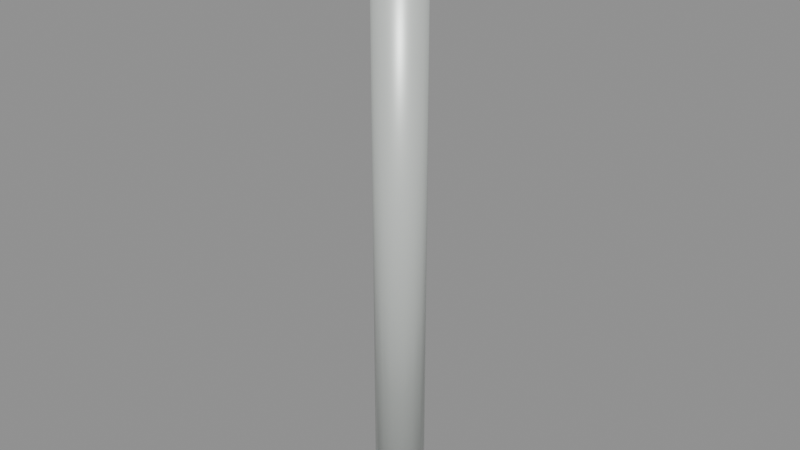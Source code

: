 # Source: halfwall_joint_5.blend  (saved by Blender 5.2.45; exported with 4.5.12 LTS)
import bpy
from mathutils import Matrix  # noqa: F401  (used for matrix-valued properties, if any)

bpy.ops.wm.read_factory_settings(use_empty=True)
scene = bpy.context.scene
scene.name = 'halfwall_joint_5'

# ---- materials (node trees are filled in below, after node groups)
mat_warm_white_painted_steel = bpy.data.materials.new('Warm white painted steel')
mat_warm_white_painted_steel.diffuse_color = (0.74, 0.78, 0.75, 1.0)

# ---- material node trees
mat_warm_white_painted_steel.use_nodes = True; mat_warm_white_painted_steel.node_tree.nodes.clear()
_N = mat_warm_white_painted_steel.node_tree.nodes; _L = mat_warm_white_painted_steel.node_tree.links
n0 = _N.new('ShaderNodeBsdfPrincipled'); n0.name = 'Principled BSDF'; n0.location = (-200, 100)
n0.inputs[0].default_value = (0.74, 0.78, 0.75, 1.0)
n0.inputs[1].default_value = 0.3
n0.inputs[2].default_value = 0.42
n0.inputs[10].default_value = 0.005
n1 = _N.new('ShaderNodeOutputMaterial'); n1.name = 'Material Output'; n1.location = (200, 100)
_L.new(n0.outputs[0], n1.inputs[0])
n1.is_active_output = True

# ---- meshes
me_cylinder_065 = bpy.data.meshes.new('Cylinder.065')
me_cylinder_065.from_pydata([(0.0, 0.06, -0.75), (0.0, 0.06, 0.75), (0.02296, 0.05543, -0.75), (0.02296, 0.05543, 0.75), (0.04243, 0.04243, -0.75), (0.04243, 0.04243, 0.75), (0.05543, 0.02296, -0.75), (0.05543, 0.02296, 0.75), (0.06, 0.0, -0.75), (0.06, 0.0, 0.75), (0.05543, -0.02296, -0.75), (0.05543, -0.02296, 0.75), (0.04243, -0.04243, -0.75), (0.04243, -0.04243, 0.75), (0.02296, -0.05543, -0.75), (0.02296, -0.05543, 0.75), (0.0, -0.06, -0.75), (0.0, -0.06, 0.75), (-0.02296, -0.05543, -0.75), (-0.02296, -0.05543, 0.75), (-0.04243, -0.04243, -0.75), (-0.04243, -0.04243, 0.75), (-0.05543, -0.02296, -0.75), (-0.05543, -0.02296, 0.75), (-0.06, 0.0, -0.75), (-0.06, 0.0, 0.75), (-0.05543, 0.02296, -0.75), (-0.05543, 0.02296, 0.75), (-0.04243, 0.04243, -0.75), (-0.04243, 0.04243, 0.75), (-0.02296, 0.05543, -0.75), (-0.02296, 0.05543, 0.75)], [], [(0, 1, 3, 2), (2, 3, 5, 4), (4, 5, 7, 6), (6, 7, 9, 8), (8, 9, 11, 10), (10, 11, 13, 12), (12, 13, 15, 14), (14, 15, 17, 16), (16, 17, 19, 18), (18, 19, 21, 20), (20, 21, 23, 22), (22, 23, 25, 24), (24, 25, 27, 26), (26, 27, 29, 28), (3, 1, 31, 29, 27, 25, 23, 21, 19, 17, 15, 13, 11, 9, 7, 5), (28, 29, 31, 30), (30, 31, 1, 0), (0, 2, 4, 6, 8, 10, 12, 14, 16, 18, 20, 22, 24, 26, 28, 30)])
me_cylinder_065.polygons.foreach_set('use_smooth', [True] * 18)
_uv = me_cylinder_065.uv_layers.new(name='UVMap')
_uv.uv.foreach_set('vector', [1.0, 0.5, 1.0, 1.0, 0.9375, 1.0, 0.9375, 0.5, 0.9375, 0.5, 0.9375, 1.0, 0.875, 1.0, 0.875, 0.5, 0.875, 0.5, 0.875, 1.0, 0.8125, 1.0, 0.8125, 0.5, 0.8125, 0.5, 0.8125, 1.0, 0.75, 1.0, 0.75, 0.5, 0.75, 0.5, 0.75, 1.0, 0.6875, 1.0, 0.6875, 0.5, 0.6875, 0.5, 0.6875, 1.0, 0.625, 1.0, 0.625, 0.5, 0.625, 0.5, 0.625, 1.0, 0.5625, 1.0, 0.5625, 0.5, 0.5625, 0.5, 0.5625, 1.0, 0.5, 1.0, 0.5, 0.5, 0.5, 0.5, 0.5, 1.0, 0.4375, 1.0, 0.4375, 0.5, 0.4375, 0.5, 0.4375, 1.0, 0.375, 1.0, 0.375, 0.5, 0.375, 0.5, 0.375, 1.0, 0.3125, 1.0, 0.3125, 0.5, 0.3125, 0.5, 0.3125, 1.0, 0.25, 1.0, 0.25, 0.5, 0.25, 0.5, 0.25, 1.0, 0.1875, 1.0, 0.1875, 0.5, 0.1875, 0.5, 0.1875, 1.0, 0.125, 1.0, 0.125, 0.5, 0.3418, 0.4717, 0.25, 0.49, 0.1582, 0.4717, 0.08029, 0.4197, 0.02827, 0.3418, 0.01, 0.25, 0.02827, 0.1582, 0.08029, 0.08029, 0.1582, 0.02827, 0.25, 0.01, 0.3418, 0.02827, 0.4197, 0.08029, 0.4717, 0.1582, 0.49, 0.25, 0.4717, 0.3418, 0.4197, 0.4197, 0.125, 0.5, 0.125, 1.0, 0.0625, 1.0, 0.0625, 0.5, 0.0625, 0.5, 0.0625, 1.0, 0.0, 1.0, 0.0, 0.5, 0.75, 0.49, 0.8418, 0.4717, 0.9197, 0.4197, 0.9717, 0.3418, 0.99, 0.25, 0.9717, 0.1582, 0.9197, 0.08029, 0.8418, 0.02827, 0.75, 0.01, 0.6582, 0.02827, 0.5803, 0.08029, 0.5283, 0.1582, 0.51, 0.25, 0.5283, 0.3418, 0.5803, 0.4197, 0.6582, 0.4717])
me_cylinder_065.materials.append(mat_warm_white_painted_steel)
me_cylinder_065.update()

# ---- objects
ob_joint_post_011 = bpy.data.objects.new('Joint post.011', me_cylinder_065)
ob_socketstart_043 = bpy.data.objects.new('SocketStart.043', None)

# ---- transforms, parenting, visibility, modifiers, constraints
ob_joint_post_011.location = (0.0, 0.0, 0.75)
ob_joint_post_011.rotation_euler = (0.0, -0.0, -3.142)
ob_socketstart_043.location = (0.0, 0.0, 0.0)
ob_socketstart_043.empty_display_size = 0.08

# ---- collection membership
scene.collection.objects.link(ob_joint_post_011)
scene.collection.objects.link(ob_socketstart_043)

# ---- scene / render settings (as saved in the file)
scene.frame_start = 1; scene.frame_end = 250; scene.frame_set(1)
scene.render.engine = 'BLENDER_EEVEE_NEXT'
scene.render.image_settings.exr_codec = 'NONE'
scene.render.use_bake_clear = False
scene.render.bake_margin = 0
scene.render.bake_bias = 0.0
scene.render.bake_samples = 0
scene.render.simplify_subdivision_render = 0
scene.render.simplify_child_particles_render = 0.0
scene.render.compositor_device = 'GPU'
scene.eevee.use_volume_custom_range = False
scene.eevee.gtao_distance = 0.0
scene.eevee.use_fast_gi = False
scene.eevee.fast_gi_thickness_near = 0.1
scene.eevee.fast_gi_thickness_far = 0.0
scene.eevee.ray_tracing_options.screen_trace_thickness = 0.1
bpy.context.view_layer.update()

# ---- added for rendering (the .blend has no active camera and no usable light): camera, sun + grey world if the file has none
cam_auto = bpy.data.cameras.new('AutoCamera')
cam_auto.lens = 50.0
cam_auto.sensor_width = 36.0
cam_auto.clip_end = 1000.0
ob_auto_camera = bpy.data.objects.new('AutoCamera', cam_auto)
scene.collection.objects.link(ob_auto_camera)
ob_auto_camera.location = (1.39669, -1.67603, 1.86735)
ob_auto_camera.rotation_euler = (1.09748, -7.21219e-08, 0.694738)
scene.camera = ob_auto_camera
light_auto_sun = bpy.data.lights.new('AutoSun', 'SUN')
light_auto_sun.energy = 3.0
light_auto_sun.angle = 0.0523599
ob_auto_sun = bpy.data.objects.new('AutoSun', light_auto_sun)
scene.collection.objects.link(ob_auto_sun)
ob_auto_sun.rotation_euler = (0.872665, 0.174533, 0.523599)
if scene.world is None:
    world_auto = bpy.data.worlds.new('AutoWorld')
    world_auto.color = (0.3, 0.3, 0.3)
    scene.world = world_auto
bpy.context.view_layer.update()
